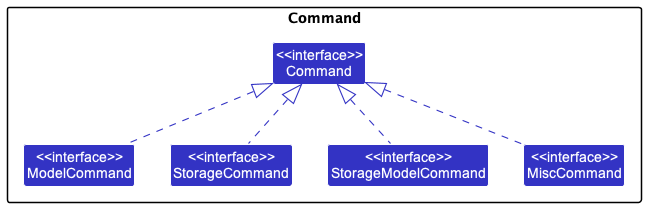

The diagram above was rendered by PlantUML. Its source (embedded in the PNG):
@startuml
!include style.puml
skinparam arrowThickness 1.1
skinparam arrowColor LOGIC_COLOR
skinparam classBackgroundColor LOGIC_COLOR

package Command {

Class "<<interface>>\nModelCommand" as ModelCommand
Class "<<interface>>\nStorageCommand" as StorageCommand
Class "<<interface>>\nStorageModelCommand" as StorageModelCommand
Class "<<interface>>\nMiscCommand" as MiscCommand
Class "<<interface>>\nCommand" as Command
}

ModelCommand .up.|> Command
StorageModelCommand .up.|> Command
MiscCommand .up.|> Command
StorageCommand .up.|> Command

@enduml